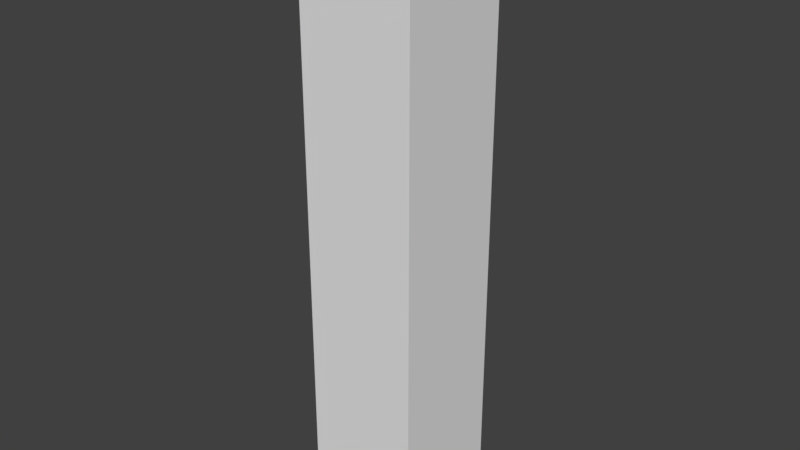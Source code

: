 # Source: LittleCube.blend  (saved by Blender 2.78.0; exported with 4.5.12 LTS)
import bpy
from mathutils import Matrix  # noqa: F401  (used for matrix-valued properties, if any)

bpy.ops.wm.read_factory_settings(use_empty=True)
scene = bpy.context.scene
scene.name = 'Scene'

# ---- collections
col_collection_1 = bpy.data.collections.new('Collection 1'); scene.collection.children.link(col_collection_1)

# ---- materials (node trees are filled in below, after node groups)
mat_material = bpy.data.materials.new('Material')
mat_material.alpha_threshold = 0.0
mat_material.use_transparent_shadow = False
mat_material.roughness = 0.5
mat_material.line_color = (0.0, 0.0, 0.0, 1.0)

# ---- material node trees

# ---- world
world_world = bpy.data.worlds.new('World'); scene.world = world_world
world_world.color = (0.05088, 0.05088, 0.05088)
world_world.use_sun_shadow = False
world_world.sun_shadow_jitter_overblur = 0.0
world_world.cycles.sampling_method = 'MANUAL'

# ---- meshes
me_cube = bpy.data.meshes.new('Cube')
me_cube.from_pydata([(0.04777, 0.04777, -0.2448), (0.04777, -0.04777, -0.2448), (-0.04777, -0.04777, -0.2448), (-0.04777, 0.04777, -0.2448), (0.04777, 0.04777, 0.2448), (0.04777, -0.04777, 0.2448), (-0.04777, -0.04777, 0.2448), (-0.04777, 0.04777, 0.2448)], [], [(0, 1, 2, 3), (4, 7, 6, 5), (0, 4, 5, 1), (1, 5, 6, 2), (2, 6, 7, 3), (4, 0, 3, 7)])
me_cube.materials.append(mat_material)
me_cube.use_remesh_preserve_volume = False
me_cube.use_remesh_preserve_attributes = False
me_cube.use_mirror_vertex_groups = False
me_cube.update()

# ---- objects
ob_littlecube = bpy.data.objects.new('LittleCube', me_cube)

# ---- transforms, parenting, visibility, modifiers, constraints
ob_littlecube.location = (0.0, 0.0, 0.0)
ob_littlecube.lock_rotations_4d = False
ob_littlecube.empty_display_type = 'ARROWS'
ob_littlecube.lineart.crease_threshold = 0.0

# ---- collection membership
col_collection_1.objects.link(ob_littlecube)

# ---- scene / render settings (as saved in the file)
scene.frame_start = 1; scene.frame_end = 250; scene.frame_set(1)
scene.render.engine = 'BLENDER_EEVEE_NEXT'
scene.render.resolution_percentage = 50
scene.render.dither_intensity = 0.0
scene.cycles.use_denoising = False
scene.cycles.samples = 128
scene.cycles.sampling_pattern = 'TABULATED_SOBOL'
scene.cycles.light_sampling_threshold = 0.0
scene.cycles.use_adaptive_sampling = False
scene.cycles.use_light_tree = False
scene.cycles.blur_glossy = 0.0
scene.cycles.sample_clamp_indirect = 0.0
scene.view_settings.view_transform = 'Standard'
bpy.context.view_layer.update()

# ---- added for rendering (the .blend has no active camera and no usable light): camera, sun
cam_auto = bpy.data.cameras.new('AutoCamera')
cam_auto.lens = 50.0
cam_auto.sensor_width = 36.0
cam_auto.clip_end = 1000.0
ob_auto_camera = bpy.data.objects.new('AutoCamera', cam_auto)
scene.collection.objects.link(ob_auto_camera)
ob_auto_camera.location = (0.469997, -0.563996, 0.375998)
ob_auto_camera.rotation_euler = (1.09748, -7.21219e-08, 0.694738)
scene.camera = ob_auto_camera
light_auto_sun = bpy.data.lights.new('AutoSun', 'SUN')
light_auto_sun.energy = 3.0
light_auto_sun.angle = 0.0523599
ob_auto_sun = bpy.data.objects.new('AutoSun', light_auto_sun)
scene.collection.objects.link(ob_auto_sun)
ob_auto_sun.rotation_euler = (0.872665, 0.174533, 0.523599)
bpy.context.view_layer.update()
